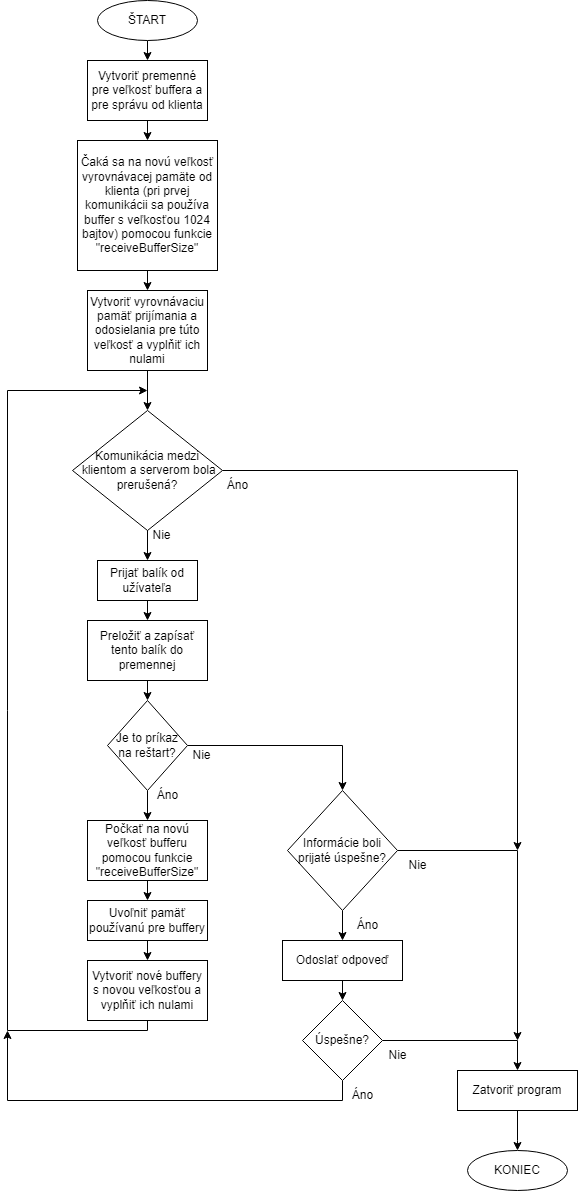

The diagram above was exported from draw.io. Its source (the exported page's mxGraphModel, read from the mxfile embedded in the PNG):
<mxGraphModel dx="1422" dy="754" grid="1" gridSize="10" guides="1" tooltips="1" connect="1" arrows="1" fold="1" page="1" pageScale="1" pageWidth="827" pageHeight="1169" math="0" shadow="0">
  <root>
    <mxCell id="0" />
    <mxCell id="1" parent="0" />
    <mxCell id="SCOkFdAsbOJBefiQzEa4-4" style="edgeStyle=orthogonalEdgeStyle;rounded=0;orthogonalLoop=1;jettySize=auto;html=1;exitX=0.5;exitY=1;exitDx=0;exitDy=0;entryX=0.5;entryY=0;entryDx=0;entryDy=0;" parent="1" source="SCOkFdAsbOJBefiQzEa4-1" target="SCOkFdAsbOJBefiQzEa4-3" edge="1">
      <mxGeometry relative="1" as="geometry" />
    </mxCell>
    <mxCell id="SCOkFdAsbOJBefiQzEa4-1" value="ŠTART" style="ellipse;whiteSpace=wrap;html=1;" parent="1" vertex="1">
      <mxGeometry x="330" y="130" width="100" height="40" as="geometry" />
    </mxCell>
    <mxCell id="SCOkFdAsbOJBefiQzEa4-2" value="KONIEC" style="ellipse;whiteSpace=wrap;html=1;" parent="1" vertex="1">
      <mxGeometry x="700" y="1280" width="100" height="40" as="geometry" />
    </mxCell>
    <mxCell id="SCOkFdAsbOJBefiQzEa4-6" style="edgeStyle=orthogonalEdgeStyle;rounded=0;orthogonalLoop=1;jettySize=auto;html=1;exitX=0.5;exitY=1;exitDx=0;exitDy=0;entryX=0.5;entryY=0;entryDx=0;entryDy=0;" parent="1" source="SCOkFdAsbOJBefiQzEa4-3" target="SCOkFdAsbOJBefiQzEa4-5" edge="1">
      <mxGeometry relative="1" as="geometry" />
    </mxCell>
    <mxCell id="SCOkFdAsbOJBefiQzEa4-3" value="Vytvoriť premenné pre veľkosť buffera a pre správu od klienta" style="rounded=0;whiteSpace=wrap;html=1;" parent="1" vertex="1">
      <mxGeometry x="320" y="190" width="120" height="60" as="geometry" />
    </mxCell>
    <mxCell id="SCOkFdAsbOJBefiQzEa4-8" style="edgeStyle=orthogonalEdgeStyle;rounded=0;orthogonalLoop=1;jettySize=auto;html=1;exitX=0.5;exitY=1;exitDx=0;exitDy=0;entryX=0.5;entryY=0;entryDx=0;entryDy=0;" parent="1" source="SCOkFdAsbOJBefiQzEa4-5" target="SCOkFdAsbOJBefiQzEa4-7" edge="1">
      <mxGeometry relative="1" as="geometry" />
    </mxCell>
    <mxCell id="SCOkFdAsbOJBefiQzEa4-5" value="Čaká sa na novú veľkosť vyrovnávacej pamäte od klienta (pri prvej komunikácii sa používa buffer s veľkosťou 1024 bajtov) pomocou funkcie &quot;receiveBufferSize&quot;" style="rounded=0;whiteSpace=wrap;html=1;" parent="1" vertex="1">
      <mxGeometry x="310" y="270" width="140" height="130" as="geometry" />
    </mxCell>
    <mxCell id="CbXSfash0bqTwRFgHklJ-2" style="edgeStyle=orthogonalEdgeStyle;rounded=0;orthogonalLoop=1;jettySize=auto;html=1;exitX=0.5;exitY=1;exitDx=0;exitDy=0;entryX=0.5;entryY=0;entryDx=0;entryDy=0;fontFamily=Helvetica;fontSize=12;" parent="1" source="SCOkFdAsbOJBefiQzEa4-7" target="CbXSfash0bqTwRFgHklJ-1" edge="1">
      <mxGeometry relative="1" as="geometry" />
    </mxCell>
    <mxCell id="SCOkFdAsbOJBefiQzEa4-7" value="Vytvoriť vyrovnávaciu pamäť prijímania a odosielania pre túto veľkosť a vyplňiť ich nulami" style="rounded=0;whiteSpace=wrap;html=1;" parent="1" vertex="1">
      <mxGeometry x="320" y="420" width="120" height="80" as="geometry" />
    </mxCell>
    <mxCell id="SCOkFdAsbOJBefiQzEa4-11" style="edgeStyle=orthogonalEdgeStyle;rounded=0;orthogonalLoop=1;jettySize=auto;html=1;exitX=0.5;exitY=1;exitDx=0;exitDy=0;entryX=0.5;entryY=0;entryDx=0;entryDy=0;" parent="1" target="SCOkFdAsbOJBefiQzEa4-12" edge="1">
      <mxGeometry relative="1" as="geometry">
        <mxPoint x="380" y="710" as="targetPoint" />
        <mxPoint x="380" y="640" as="sourcePoint" />
      </mxGeometry>
    </mxCell>
    <mxCell id="SCOkFdAsbOJBefiQzEa4-14" style="edgeStyle=orthogonalEdgeStyle;rounded=0;orthogonalLoop=1;jettySize=auto;html=1;exitX=0.5;exitY=1;exitDx=0;exitDy=0;entryX=0.5;entryY=0;entryDx=0;entryDy=0;" parent="1" source="SCOkFdAsbOJBefiQzEa4-12" target="SCOkFdAsbOJBefiQzEa4-13" edge="1">
      <mxGeometry relative="1" as="geometry" />
    </mxCell>
    <mxCell id="SCOkFdAsbOJBefiQzEa4-12" value="Prijať balík od užívateľa" style="rounded=0;whiteSpace=wrap;html=1;" parent="1" vertex="1">
      <mxGeometry x="330" y="690" width="100" height="40" as="geometry" />
    </mxCell>
    <mxCell id="SCOkFdAsbOJBefiQzEa4-16" style="edgeStyle=orthogonalEdgeStyle;rounded=0;orthogonalLoop=1;jettySize=auto;html=1;exitX=0.5;exitY=1;exitDx=0;exitDy=0;entryX=0.5;entryY=0;entryDx=0;entryDy=0;" parent="1" source="SCOkFdAsbOJBefiQzEa4-13" target="SCOkFdAsbOJBefiQzEa4-15" edge="1">
      <mxGeometry relative="1" as="geometry" />
    </mxCell>
    <mxCell id="SCOkFdAsbOJBefiQzEa4-13" value="Preložiť a zapísať tento balík do premennej" style="rounded=0;whiteSpace=wrap;html=1;" parent="1" vertex="1">
      <mxGeometry x="320" y="750" width="120" height="60" as="geometry" />
    </mxCell>
    <mxCell id="SCOkFdAsbOJBefiQzEa4-19" style="edgeStyle=orthogonalEdgeStyle;rounded=0;orthogonalLoop=1;jettySize=auto;html=1;exitX=0.5;exitY=1;exitDx=0;exitDy=0;entryX=0.5;entryY=0;entryDx=0;entryDy=0;" parent="1" source="SCOkFdAsbOJBefiQzEa4-15" target="SCOkFdAsbOJBefiQzEa4-37" edge="1">
      <mxGeometry relative="1" as="geometry">
        <mxPoint x="380" y="950" as="targetPoint" />
      </mxGeometry>
    </mxCell>
    <mxCell id="SCOkFdAsbOJBefiQzEa4-20" style="edgeStyle=orthogonalEdgeStyle;rounded=0;orthogonalLoop=1;jettySize=auto;html=1;exitX=1;exitY=0.5;exitDx=0;exitDy=0;entryX=0.5;entryY=0;entryDx=0;entryDy=0;" parent="1" source="SCOkFdAsbOJBefiQzEa4-15" target="SCOkFdAsbOJBefiQzEa4-21" edge="1">
      <mxGeometry relative="1" as="geometry">
        <mxPoint x="470" y="875.3333333333335" as="targetPoint" />
      </mxGeometry>
    </mxCell>
    <mxCell id="SCOkFdAsbOJBefiQzEa4-15" value="Je to príkaz na reštart?" style="rhombus;whiteSpace=wrap;html=1;" parent="1" vertex="1">
      <mxGeometry x="340" y="830" width="80" height="90" as="geometry" />
    </mxCell>
    <mxCell id="SCOkFdAsbOJBefiQzEa4-17" value="Nie" style="text;html=1;align=center;verticalAlign=middle;resizable=0;points=[];autosize=1;strokeColor=none;fillColor=none;" parent="1" vertex="1">
      <mxGeometry x="414" y="870" width="40" height="30" as="geometry" />
    </mxCell>
    <mxCell id="SCOkFdAsbOJBefiQzEa4-18" value="Áno" style="text;html=1;align=center;verticalAlign=middle;resizable=0;points=[];autosize=1;strokeColor=none;fillColor=none;" parent="1" vertex="1">
      <mxGeometry x="380" y="910" width="40" height="30" as="geometry" />
    </mxCell>
    <mxCell id="SCOkFdAsbOJBefiQzEa4-25" style="edgeStyle=orthogonalEdgeStyle;rounded=0;orthogonalLoop=1;jettySize=auto;html=1;exitX=1;exitY=0.5;exitDx=0;exitDy=0;" parent="1" source="SCOkFdAsbOJBefiQzEa4-21" edge="1">
      <mxGeometry relative="1" as="geometry">
        <mxPoint x="750" y="1170" as="targetPoint" />
      </mxGeometry>
    </mxCell>
    <mxCell id="SCOkFdAsbOJBefiQzEa4-28" style="edgeStyle=orthogonalEdgeStyle;rounded=0;orthogonalLoop=1;jettySize=auto;html=1;exitX=0.5;exitY=1;exitDx=0;exitDy=0;entryX=0.5;entryY=0;entryDx=0;entryDy=0;" parent="1" source="SCOkFdAsbOJBefiQzEa4-21" target="SCOkFdAsbOJBefiQzEa4-27" edge="1">
      <mxGeometry relative="1" as="geometry" />
    </mxCell>
    <mxCell id="SCOkFdAsbOJBefiQzEa4-21" value="Informácie boli prijaté úspešne?" style="rhombus;whiteSpace=wrap;html=1;" parent="1" vertex="1">
      <mxGeometry x="520" y="920" width="110" height="120" as="geometry" />
    </mxCell>
    <mxCell id="SCOkFdAsbOJBefiQzEa4-22" value="Áno" style="text;html=1;align=center;verticalAlign=middle;resizable=0;points=[];autosize=1;strokeColor=none;fillColor=none;" parent="1" vertex="1">
      <mxGeometry x="580" y="1040" width="40" height="30" as="geometry" />
    </mxCell>
    <mxCell id="SCOkFdAsbOJBefiQzEa4-23" value="Nie" style="text;html=1;align=center;verticalAlign=middle;resizable=0;points=[];autosize=1;strokeColor=none;fillColor=none;" parent="1" vertex="1">
      <mxGeometry x="630" y="980" width="40" height="30" as="geometry" />
    </mxCell>
    <mxCell id="SCOkFdAsbOJBefiQzEa4-26" style="edgeStyle=orthogonalEdgeStyle;rounded=0;orthogonalLoop=1;jettySize=auto;html=1;exitX=0.5;exitY=1;exitDx=0;exitDy=0;entryX=0.5;entryY=0;entryDx=0;entryDy=0;" parent="1" source="SCOkFdAsbOJBefiQzEa4-24" target="SCOkFdAsbOJBefiQzEa4-2" edge="1">
      <mxGeometry relative="1" as="geometry">
        <Array as="points">
          <mxPoint x="750" y="1270" />
          <mxPoint x="750" y="1270" />
        </Array>
      </mxGeometry>
    </mxCell>
    <mxCell id="SCOkFdAsbOJBefiQzEa4-24" value="Zatvoriť program" style="rounded=0;whiteSpace=wrap;html=1;" parent="1" vertex="1">
      <mxGeometry x="690" y="1200" width="120" height="40" as="geometry" />
    </mxCell>
    <mxCell id="SCOkFdAsbOJBefiQzEa4-31" style="edgeStyle=orthogonalEdgeStyle;rounded=0;orthogonalLoop=1;jettySize=auto;html=1;exitX=0.5;exitY=1;exitDx=0;exitDy=0;entryX=0.5;entryY=0;entryDx=0;entryDy=0;" parent="1" source="SCOkFdAsbOJBefiQzEa4-27" target="SCOkFdAsbOJBefiQzEa4-30" edge="1">
      <mxGeometry relative="1" as="geometry" />
    </mxCell>
    <mxCell id="SCOkFdAsbOJBefiQzEa4-27" value="Odoslať odpoveď" style="rounded=0;whiteSpace=wrap;html=1;" parent="1" vertex="1">
      <mxGeometry x="515" y="1070" width="120" height="40" as="geometry" />
    </mxCell>
    <mxCell id="SCOkFdAsbOJBefiQzEa4-34" style="edgeStyle=orthogonalEdgeStyle;rounded=0;orthogonalLoop=1;jettySize=auto;html=1;exitX=1;exitY=0.5;exitDx=0;exitDy=0;entryX=0.5;entryY=0;entryDx=0;entryDy=0;" parent="1" source="SCOkFdAsbOJBefiQzEa4-30" target="SCOkFdAsbOJBefiQzEa4-24" edge="1">
      <mxGeometry relative="1" as="geometry" />
    </mxCell>
    <mxCell id="SCOkFdAsbOJBefiQzEa4-35" style="edgeStyle=orthogonalEdgeStyle;rounded=0;orthogonalLoop=1;jettySize=auto;html=1;exitX=0.5;exitY=1;exitDx=0;exitDy=0;" parent="1" source="SCOkFdAsbOJBefiQzEa4-30" edge="1">
      <mxGeometry relative="1" as="geometry">
        <mxPoint x="240" y="1160" as="targetPoint" />
        <Array as="points">
          <mxPoint x="575" y="1230" />
          <mxPoint x="240" y="1230" />
        </Array>
      </mxGeometry>
    </mxCell>
    <mxCell id="SCOkFdAsbOJBefiQzEa4-30" value="Úspešne?" style="rhombus;whiteSpace=wrap;html=1;" parent="1" vertex="1">
      <mxGeometry x="535" y="1130" width="80" height="80" as="geometry" />
    </mxCell>
    <mxCell id="SCOkFdAsbOJBefiQzEa4-32" value="Áno" style="text;html=1;align=center;verticalAlign=middle;resizable=0;points=[];autosize=1;strokeColor=none;fillColor=none;" parent="1" vertex="1">
      <mxGeometry x="575" y="1210" width="40" height="30" as="geometry" />
    </mxCell>
    <mxCell id="SCOkFdAsbOJBefiQzEa4-33" value="Nie" style="text;html=1;align=center;verticalAlign=middle;resizable=0;points=[];autosize=1;strokeColor=none;fillColor=none;" parent="1" vertex="1">
      <mxGeometry x="610" y="1170" width="40" height="30" as="geometry" />
    </mxCell>
    <mxCell id="SCOkFdAsbOJBefiQzEa4-39" style="edgeStyle=orthogonalEdgeStyle;rounded=0;orthogonalLoop=1;jettySize=auto;html=1;exitX=0.5;exitY=1;exitDx=0;exitDy=0;entryX=0.5;entryY=0;entryDx=0;entryDy=0;" parent="1" source="SCOkFdAsbOJBefiQzEa4-37" target="SCOkFdAsbOJBefiQzEa4-38" edge="1">
      <mxGeometry relative="1" as="geometry" />
    </mxCell>
    <mxCell id="SCOkFdAsbOJBefiQzEa4-37" value="Počkať na novú veľkosť bufferu pomocou funkcie &quot;receiveBufferSize&quot;" style="rounded=0;whiteSpace=wrap;html=1;" parent="1" vertex="1">
      <mxGeometry x="320" y="950" width="120" height="60" as="geometry" />
    </mxCell>
    <mxCell id="SCOkFdAsbOJBefiQzEa4-41" style="edgeStyle=orthogonalEdgeStyle;rounded=0;orthogonalLoop=1;jettySize=auto;html=1;exitX=0.5;exitY=1;exitDx=0;exitDy=0;entryX=0.5;entryY=0;entryDx=0;entryDy=0;" parent="1" source="SCOkFdAsbOJBefiQzEa4-38" target="SCOkFdAsbOJBefiQzEa4-40" edge="1">
      <mxGeometry relative="1" as="geometry" />
    </mxCell>
    <mxCell id="SCOkFdAsbOJBefiQzEa4-38" value="Uvoľniť pamäť používanú pre buffery" style="rounded=0;whiteSpace=wrap;html=1;" parent="1" vertex="1">
      <mxGeometry x="320" y="1030" width="120" height="40" as="geometry" />
    </mxCell>
    <mxCell id="SCOkFdAsbOJBefiQzEa4-42" style="edgeStyle=orthogonalEdgeStyle;rounded=0;orthogonalLoop=1;jettySize=auto;html=1;exitX=0.5;exitY=1;exitDx=0;exitDy=0;" parent="1" source="SCOkFdAsbOJBefiQzEa4-40" edge="1">
      <mxGeometry relative="1" as="geometry">
        <Array as="points">
          <mxPoint x="380" y="1160" />
          <mxPoint x="240" y="1160" />
          <mxPoint x="240" y="520" />
        </Array>
        <mxPoint x="380" y="520" as="targetPoint" />
      </mxGeometry>
    </mxCell>
    <mxCell id="SCOkFdAsbOJBefiQzEa4-40" value="Vytvoriť nové buffery s novou veľkosťou&amp;nbsp;a vyplňiť ich nulami" style="rounded=0;whiteSpace=wrap;html=1;" parent="1" vertex="1">
      <mxGeometry x="320" y="1090" width="120" height="60" as="geometry" />
    </mxCell>
    <mxCell id="2reiXiCwVuefOwHwa9Ao-3" style="edgeStyle=orthogonalEdgeStyle;rounded=0;orthogonalLoop=1;jettySize=auto;html=1;exitX=1;exitY=0.5;exitDx=0;exitDy=0;fontFamily=Helvetica;fontSize=12;" parent="1" source="CbXSfash0bqTwRFgHklJ-1" edge="1">
      <mxGeometry relative="1" as="geometry">
        <mxPoint x="750" y="980" as="targetPoint" />
        <mxPoint x="435" y="597.5" as="sourcePoint" />
      </mxGeometry>
    </mxCell>
    <mxCell id="2reiXiCwVuefOwHwa9Ao-2" value="Nie" style="text;html=1;align=center;verticalAlign=middle;resizable=0;points=[];autosize=1;strokeColor=none;fillColor=none;" parent="1" vertex="1">
      <mxGeometry x="374" y="650" width="40" height="30" as="geometry" />
    </mxCell>
    <mxCell id="2reiXiCwVuefOwHwa9Ao-4" value="Áno" style="text;html=1;align=center;verticalAlign=middle;resizable=0;points=[];autosize=1;strokeColor=none;fillColor=none;" parent="1" vertex="1">
      <mxGeometry x="450" y="600" width="40" height="30" as="geometry" />
    </mxCell>
    <mxCell id="CbXSfash0bqTwRFgHklJ-1" value="Komunikácia medzi&lt;br&gt;&amp;nbsp;klientom a serverom bola prerušená?" style="rhombus;whiteSpace=wrap;html=1;" parent="1" vertex="1">
      <mxGeometry x="305" y="540" width="150" height="120" as="geometry" />
    </mxCell>
  </root>
</mxGraphModel>